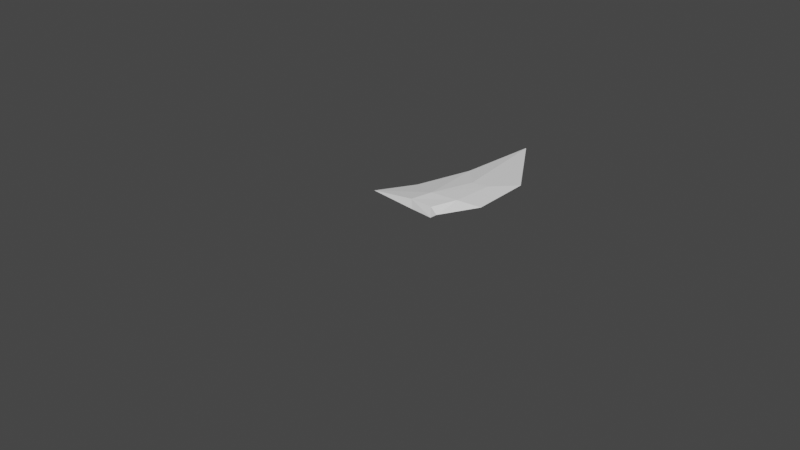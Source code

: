 # Source: StarlingFinalWingLeft.blend  (saved by Blender 2.91.10; exported with 4.5.12 LTS)
import bpy
from mathutils import Matrix  # noqa: F401  (used for matrix-valued properties, if any)

bpy.ops.wm.read_factory_settings(use_empty=True)
scene = bpy.context.scene
scene.name = 'Scene'

# ---- collections
col_collection = bpy.data.collections.new('Collection'); scene.collection.children.link(col_collection)

# ---- materials (node trees are filled in below, after node groups)
mat_whitebase_001 = bpy.data.materials.new('WhiteBase.001')
mat_whitebase_001.use_transparent_shadow = False

# ---- material node trees
mat_whitebase_001.use_nodes = True; mat_whitebase_001.node_tree.nodes.clear()
_N = mat_whitebase_001.node_tree.nodes; _L = mat_whitebase_001.node_tree.links
n0 = _N.new('ShaderNodeBsdfPrincipled'); n0.name = 'Principled BSDF'; n0.location = (10, 300)
n0.distribution = 'GGX'
n0.subsurface_method = 'BURLEY'
n0.inputs[0].default_value = (1.0, 1.0, 1.0, 1.0)
n0.inputs[2].default_value = 1.0
n0.inputs[3].default_value = 1.45
n0.inputs[27].default_value = (0.0, 0.0, 0.0, 1.0)
n0.inputs[28].default_value = 1.0
n1 = _N.new('ShaderNodeOutputMaterial'); n1.name = 'Material Output'; n1.location = (300, 300)
_L.new(n0.outputs[0], n1.inputs[0])
n1.is_active_output = True

# ---- world
world_world = bpy.data.worlds.new('World'); scene.world = world_world
world_world.use_nodes = True; world_world.node_tree.nodes.clear()
_N = world_world.node_tree.nodes; _L = world_world.node_tree.links
n0 = _N.new('ShaderNodeOutputWorld'); n0.name = 'World Output'; n0.location = (300, 300)
n1 = _N.new('ShaderNodeBackground'); n1.name = 'Background'; n1.location = (10, 300)
n1.inputs[0].default_value = (0.05088, 0.05088, 0.05088, 1.0)
_L.new(n1.outputs[0], n0.inputs[0])
n0.is_active_output = True
world_world.color = (0.05088, 0.05088, 0.05088)
world_world.use_sun_shadow = False
world_world.sun_shadow_jitter_overblur = 0.0

# ---- cameras
cam_camera = bpy.data.cameras.new('Camera')
cam_camera.clip_end = 100.0
cam_camera.ortho_scale = 7.314

# ---- meshes
me_plane = bpy.data.meshes.new('Plane')
me_plane.from_pydata([(-0.09882, 0.2604, 0.102), (-0.08264, 0.2604, -0.0115), (0.1982, 0.2462, 0.1368), (0.2999, 0.2256, 0.09324), (0.2109, 0.2352, 0.0211), (-0.6283, 0.2286, -0.005669), (-0.05752, 0.5082, 0.1122), (-0.06134, 0.5655, -0.002608), (0.2693, 0.5487, 0.1434), (0.514, 0.6481, 0.1268), (0.2988, 0.5462, 0.02876), (-0.3932, 0.6361, 0.02876), (0.009073, 1.057, 0.07806), (-0.02663, 1.163, -0.002381), (0.2042, 1.093, 0.09907), (0.3994, 1.395, 0.09427), (0.2625, 1.171, 0.02262), (-0.2574, 1.302, 0.04064), (-0.5261, 2.581, -0.1549)], [], [(1, 4, 3, 2, 0), (0, 5, 1), (5, 0, 6, 11), (3, 9, 8, 2), (1, 7, 6, 0), (4, 1, 7, 10), (0, 2, 8, 6), (5, 11, 7, 1), (4, 10, 9, 3), (10, 7, 13, 16), (9, 15, 14, 8), (11, 17, 13, 7), (12, 14, 18), (16, 18, 15), (12, 18, 17), (6, 12, 17, 11), (10, 16, 15, 9), (6, 8, 14, 12), (17, 18, 13), (15, 18, 14), (16, 13, 18)])
me_plane.polygons.foreach_set('material_index', [0, 0, 1, 0, 0, 0, 0, 1, 0, 0, 0, 1, 0, 0, 1, 1, 0, 0, 1, 0, 0])
_uv = me_plane.uv_layers.new(name='UVMap')
_uv.uv.foreach_set('vector', [0.0, 0.0, 0.0, 0.0, 0.0, 0.0, 0.0, 0.0, 0.0, 0.0, 0.0, 0.0, 0.0, 0.0, 0.0, 0.0, 0.0, 0.0, 0.0, 0.0, 0.0, 0.0, 0.0, 0.0, 0.0, 0.0, 0.0, 0.0, 0.0, 0.0, 0.0, 0.0, 1.0, 0.463, 1.0, 0.463, 1.0, 0.7238, 1.0, 0.7238, 1.0, 0.463, 1.0, 0.463, 1.0, 0.463, 1.0, 0.463, 1.0, 0.7238, 1.0, 0.7238, 1.0, 0.7238, 1.0, 0.7238, 0.0, 0.0, 0.0, 0.0, 0.0, 0.0, 0.0, 0.0, 0.0, 0.0, 0.0, 0.0, 0.0, 0.0, 0.0, 0.0, 1.0, 0.463, 1.0, 0.463, 1.0, 0.463, 1.0, 0.463, 0.0, 0.0, 0.0, 0.0, 0.0, 0.0, 0.0, 0.0, 0.0, 0.0, 0.0, 0.0, 0.0, 0.0, 0.0, 0.0, 1.0, 0.7238, 1.0, 0.7238, 1.0, 0.7238, 0.0, 0.0, 0.0, 0.0, 0.0, 0.0, 0.0, 0.0, 0.0, 0.0, 0.0, 0.0, 0.0, 0.0, 0.0, 0.0, 0.0, 0.0, 0.0, 0.0, 0.0, 0.0, 0.0, 0.0, 0.0, 0.0, 0.0, 0.0, 1.0, 0.7238, 1.0, 0.7238, 1.0, 0.7238, 1.0, 0.7238, 0.0, 0.0, 0.0, 0.0, 0.0, 0.0, 0.0, 0.0, 0.0, 0.0, 0.0, 0.0, 1.0, 0.463, 1.0, 0.463, 1.0, 0.463])
me_plane.materials.append(mat_whitebase_001)
me_plane.materials.append(None)
me_plane.use_remesh_fix_poles = True
me_plane.use_remesh_preserve_attributes = False
me_plane.use_mirror_vertex_groups = False
me_plane.update()

# ---- objects
ob_camera = bpy.data.objects.new('Camera', cam_camera)
ob_plane = bpy.data.objects.new('Plane', me_plane)

# ---- transforms, parenting, visibility, modifiers, constraints
ob_camera.location = (7.359, -6.926, 4.958)
ob_camera.rotation_euler = (1.109, 0.0, 0.8149)
ob_camera.lock_rotations_4d = False
ob_camera.empty_display_type = 'ARROWS'
ob_camera.color = (0.0, 0.0, 0.0, 0.0)
ob_camera.display_type = 'WIRE'
ob_camera.lineart.crease_threshold = 0.0
ob_plane.location = (0.0, 0.0, 0.0)
ob_plane.rotation_euler = (2.665e-10, 0.06294, 8.467e-09)
ob_plane.lineart.crease_threshold = 0.0

# ---- collection membership
col_collection.objects.link(ob_camera)
col_collection.objects.link(ob_plane)

# ---- scene / render settings (as saved in the file)
scene.camera = ob_camera
scene.frame_start = 1; scene.frame_end = 250; scene.frame_set(11)
scene.render.engine = 'BLENDER_EEVEE_NEXT'
scene.render.use_freestyle = True
scene.cycles.use_denoising = False
scene.cycles.samples = 128
scene.cycles.sampling_pattern = 'TABULATED_SOBOL'
scene.cycles.use_adaptive_sampling = False
scene.cycles.use_light_tree = False
scene.view_settings.view_transform = 'Filmic'
bpy.context.view_layer.update()

# ---- added for rendering (the .blend has no usable light): sun
light_auto_sun = bpy.data.lights.new('AutoSun', 'SUN')
light_auto_sun.energy = 3.0
light_auto_sun.angle = 0.0523599
ob_auto_sun = bpy.data.objects.new('AutoSun', light_auto_sun)
scene.collection.objects.link(ob_auto_sun)
ob_auto_sun.rotation_euler = (0.872665, 0.174533, 0.523599)
bpy.context.view_layer.update()
